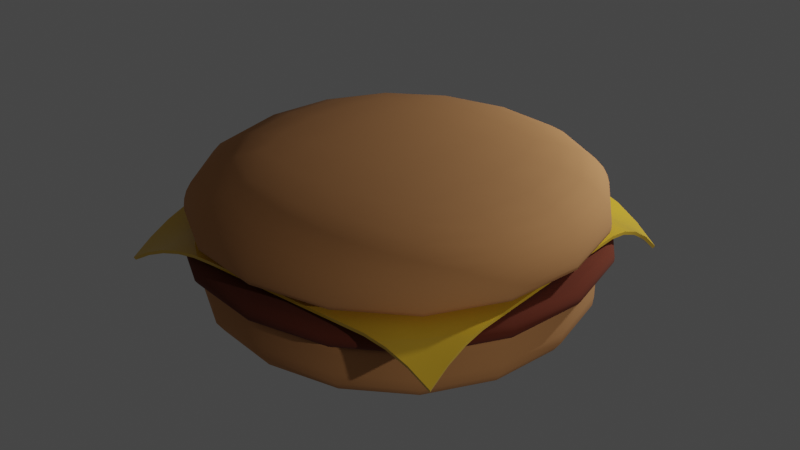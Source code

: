 # Source: hamburger.blend  (saved by Blender 2.92.15; exported with 4.5.12 LTS)
import bpy
from mathutils import Matrix  # noqa: F401  (used for matrix-valued properties, if any)

bpy.ops.wm.read_factory_settings(use_empty=True)
scene = bpy.context.scene
scene.name = 'Scene'

# ---- collections
col_collection = bpy.data.collections.new('Collection'); scene.collection.children.link(col_collection)

# ---- materials (node trees are filled in below, after node groups)
mat_bunmaterial = bpy.data.materials.new('bunMaterial')
mat_bunmaterial.use_transparent_shadow = False
mat_meatmaterial = bpy.data.materials.new('meatMaterial')
mat_meatmaterial.use_transparent_shadow = False
mat_cheesematerial = bpy.data.materials.new('cheeseMaterial')
mat_cheesematerial.use_transparent_shadow = False

# ---- node groups
ng_auto_smooth = bpy.data.node_groups.new('Auto Smooth', 'GeometryNodeTree')
_s = ng_auto_smooth.interface.new_socket(name='Geometry', in_out='OUTPUT', socket_type='NodeSocketGeometry')
_s = ng_auto_smooth.interface.new_socket(name='Geometry', in_out='INPUT', socket_type='NodeSocketGeometry')
_s = ng_auto_smooth.interface.new_socket(name='Angle', in_out='INPUT', socket_type='NodeSocketFloat')
_s.subtype = 'ANGLE'
_s.min_value = 0.0
_s.max_value = 3.142
ng_auto_smooth.is_modifier = True
_N = ng_auto_smooth.nodes; _L = ng_auto_smooth.links
n0 = _N.new('NodeGroupOutput'); n0.name = 'Group Output'; n0.location = (480, -100)
n1 = _N.new('NodeGroupInput'); n1.name = 'Group Input'; n1.location = (-420, -300)
n2 = _N.new('NodeGroupInput'); n2.name = 'Group Input.001'; n2.location = (-60, -100)
n3 = _N.new('GeometryNodeSetShadeSmooth'); n3.name = 'Set Shade Smooth'; n3.location = (120, -100)
n3.domain = 'EDGE'
n4 = _N.new('GeometryNodeSetShadeSmooth'); n4.name = 'Set Shade Smooth.001'; n4.location = (300, -100)
n5 = _N.new('GeometryNodeInputMeshEdgeAngle'); n5.name = 'Edge Angle'; n5.location = (-420, -220)
n6 = _N.new('GeometryNodeInputEdgeSmooth'); n6.name = 'Is Edge Smooth'; n6.location = (-60, -160)
n7 = _N.new('GeometryNodeInputShadeSmooth'); n7.name = 'Is Face Smooth'; n7.location = (-240, -340)
n8 = _N.new('FunctionNodeBooleanMath'); n8.name = 'Boolean Math'; n8.location = (-60, -220)
n9 = _N.new('FunctionNodeCompare'); n9.name = 'Compare'; n9.location = (-240, -180)
n9.operation = 'LESS_EQUAL'
_L.new(n5.outputs[0], n9.inputs[0])
_L.new(n4.outputs[0], n0.inputs[0])
_L.new(n1.outputs[1], n9.inputs[1])
_L.new(n9.outputs[0], n8.inputs[0])
_L.new(n7.outputs[0], n8.inputs[1])
_L.new(n2.outputs[0], n3.inputs[0])
_L.new(n6.outputs[0], n3.inputs[1])
_L.new(n3.outputs[0], n4.inputs[0])
_L.new(n8.outputs[0], n3.inputs[2])
n0.is_active_output = True

# ---- material node trees
mat_bunmaterial.use_nodes = True; mat_bunmaterial.node_tree.nodes.clear()
_N = mat_bunmaterial.node_tree.nodes; _L = mat_bunmaterial.node_tree.links
n0 = _N.new('ShaderNodeBsdfPrincipled'); n0.name = 'Principled BSDF'; n0.location = (10, 300)
n0.distribution = 'GGX'
n0.subsurface_method = 'BURLEY'
n0.inputs[0].default_value = (0.5705, 0.2628, 0.09612, 1.0)
n0.inputs[2].default_value = 0.9444
n0.inputs[3].default_value = 1.45
n0.inputs[27].default_value = (0.0, 0.0, 0.0, 1.0)
n0.inputs[28].default_value = 1.0
n1 = _N.new('ShaderNodeOutputMaterial'); n1.name = 'Material Output'; n1.location = (300, 300)
_L.new(n0.outputs[0], n1.inputs[0])
n1.is_active_output = True
mat_meatmaterial.use_nodes = True; mat_meatmaterial.node_tree.nodes.clear()
_N = mat_meatmaterial.node_tree.nodes; _L = mat_meatmaterial.node_tree.links
n0 = _N.new('ShaderNodeBsdfPrincipled'); n0.name = 'Principled BSDF'; n0.location = (10, 300)
n0.distribution = 'GGX'
n0.subsurface_method = 'BURLEY'
n0.inputs[0].default_value = (0.1473, 0.02773, 0.0101, 1.0)
n0.inputs[2].default_value = 1.0
n0.inputs[3].default_value = 1.45
n0.inputs[27].default_value = (0.0, 0.0, 0.0, 1.0)
n0.inputs[28].default_value = 1.0
n1 = _N.new('ShaderNodeOutputMaterial'); n1.name = 'Material Output'; n1.location = (300, 300)
_L.new(n0.outputs[0], n1.inputs[0])
n1.is_active_output = True
mat_cheesematerial.use_nodes = True; mat_cheesematerial.node_tree.nodes.clear()
_N = mat_cheesematerial.node_tree.nodes; _L = mat_cheesematerial.node_tree.links
n0 = _N.new('ShaderNodeBsdfPrincipled'); n0.name = 'Principled BSDF'; n0.location = (10, 300)
n0.distribution = 'GGX'
n0.subsurface_method = 'BURLEY'
n0.inputs[0].default_value = (0.8, 0.4937, 0.03489, 1.0)
n0.inputs[2].default_value = 0.0314
n0.inputs[3].default_value = 1.45
n0.inputs[27].default_value = (0.0, 0.0, 0.0, 1.0)
n0.inputs[28].default_value = 1.0
n1 = _N.new('ShaderNodeOutputMaterial'); n1.name = 'Material Output'; n1.location = (300, 300)
_L.new(n0.outputs[0], n1.inputs[0])
n1.is_active_output = True

# ---- world
world_world = bpy.data.worlds.new('World'); scene.world = world_world
world_world.use_nodes = True; world_world.node_tree.nodes.clear()
_N = world_world.node_tree.nodes; _L = world_world.node_tree.links
n0 = _N.new('ShaderNodeOutputWorld'); n0.name = 'World Output'; n0.location = (300, 300)
n1 = _N.new('ShaderNodeBackground'); n1.name = 'Background'; n1.location = (10, 300)
n1.inputs[0].default_value = (0.05088, 0.05088, 0.05088, 1.0)
_L.new(n1.outputs[0], n0.inputs[0])
n0.is_active_output = True
world_world.color = (0.05088, 0.05088, 0.05088)
world_world.use_sun_shadow = False
world_world.sun_shadow_jitter_overblur = 0.0

# ---- lights
light_point_001 = bpy.data.lights.new('Point.001', 'POINT')
light_point_001.transmission_factor = 0.0
light_point_001.energy = 3000.0
light_point_001.shadow_soft_size = 0.25
light_point_001.shadow_maximum_resolution = 0.006
light_point_001.use_absolute_resolution = True
light_point = bpy.data.lights.new('Point', 'POINT')
light_point.transmission_factor = 0.0
light_point.energy = 3000.0
light_point.shadow_soft_size = 0.25
light_point.shadow_maximum_resolution = 0.006
light_point.use_absolute_resolution = True

# ---- meshes
me_cube = bpy.data.meshes.new('Cube')
me_cube.from_pydata([(-4.948, -4.948, 0.01493), (-4.948, -4.948, 1.899), (-4.948, 4.948, 0.01493), (-4.948, 4.948, 1.899), (4.948, -4.948, 0.01493), (4.948, -4.948, 1.899), (4.948, 4.948, 0.01493), (4.948, 4.948, 1.899), (-4.948, -4.948, 1.761), (-4.948, 4.948, 1.761), (4.948, 4.948, 1.761), (4.948, -4.948, 1.761), (-4.948, 4.948, 1.241), (4.948, 4.948, 1.241), (4.948, -4.948, 1.241), (-4.948, -4.948, 1.241)], [], [(8, 1, 3, 9), (9, 3, 7, 10), (10, 7, 5, 11), (11, 5, 1, 8), (2, 6, 4, 0), (7, 3, 1, 5), (14, 11, 8, 15), (13, 10, 11, 14), (12, 9, 10, 13), (15, 8, 9, 12), (0, 15, 12, 2), (2, 12, 13, 6), (6, 13, 14, 4), (4, 14, 15, 0)])
me_cube.polygons.foreach_set('use_smooth', [True] * 14)
_uv = me_cube.uv_layers.new(name='UVMap')
_uv.uv.foreach_set('vector', [0.6137, 0.0, 0.625, 0.0, 0.625, 0.25, 0.6137, 0.25, 0.6137, 0.25, 0.625, 0.25, 0.625, 0.5, 0.6137, 0.5, 0.6137, 0.5, 0.625, 0.5, 0.625, 0.75, 0.6137, 0.75, 0.6137, 0.75, 0.625, 0.75, 0.625, 1.0, 0.6137, 1.0, 0.125, 0.5, 0.375, 0.5, 0.375, 0.75, 0.125, 0.75, 0.625, 0.5, 0.875, 0.5, 0.875, 0.75, 0.625, 0.75, 0.4755, 0.75, 0.6137, 0.75, 0.6137, 1.0, 0.4755, 1.0, 0.4755, 0.5, 0.6137, 0.5, 0.6137, 0.75, 0.4755, 0.75, 0.4755, 0.25, 0.6137, 0.25, 0.6137, 0.5, 0.4755, 0.5, 0.4755, 0.0, 0.6137, 0.0, 0.6137, 0.25, 0.4755, 0.25, 0.375, 0.0, 0.4755, 0.0, 0.4755, 0.25, 0.375, 0.25, 0.375, 0.25, 0.4755, 0.25, 0.4755, 0.5, 0.375, 0.5, 0.375, 0.5, 0.4755, 0.5, 0.4755, 0.75, 0.375, 0.75, 0.375, 0.75, 0.4755, 0.75, 0.4755, 1.0, 0.375, 1.0])
me_cube.materials.append(mat_bunmaterial)
me_cube.use_remesh_fix_poles = True
me_cube.use_remesh_preserve_attributes = False
me_cube.use_mirror_vertex_groups = False
me_cube.update()
me_cube_001 = bpy.data.meshes.new('Cube.001')
me_cube_001.from_pydata([(-4.65, -4.65, 0.7896), (-3.701, -3.701, 1.392), (-4.65, 4.65, 0.7896), (-3.701, 3.701, 1.392), (4.65, -4.65, 0.7896), (3.701, -3.701, 1.392), (4.65, 4.65, 0.7896), (3.701, 3.701, 1.392), (-5.4, -5.4, 1.392), (-5.4, 5.4, 1.392), (5.4, 5.4, 1.392), (5.4, -5.4, 1.392), (-5.4, 5.4, 0.8244), (5.4, 5.4, 0.8244), (5.4, -5.4, 0.8244), (-5.4, -5.4, 0.8244)], [], [(8, 1, 3, 9), (9, 3, 7, 10), (10, 7, 5, 11), (11, 5, 1, 8), (2, 6, 4, 0), (7, 3, 1, 5), (14, 11, 8, 15), (13, 10, 11, 14), (12, 9, 10, 13), (15, 8, 9, 12), (0, 15, 12, 2), (2, 12, 13, 6), (6, 13, 14, 4), (4, 14, 15, 0)])
me_cube_001.polygons.foreach_set('use_smooth', [True] * 14)
_uv = me_cube_001.uv_layers.new(name='UVMap')
_uv.uv.foreach_set('vector', [0.6137, 0.0, 0.625, 0.0, 0.625, 0.25, 0.6137, 0.25, 0.6137, 0.25, 0.625, 0.25, 0.625, 0.5, 0.6137, 0.5, 0.6137, 0.5, 0.625, 0.5, 0.625, 0.75, 0.6137, 0.75, 0.6137, 0.75, 0.625, 0.75, 0.625, 1.0, 0.6137, 1.0, 0.125, 0.5, 0.375, 0.5, 0.375, 0.75, 0.125, 0.75, 0.625, 0.5, 0.875, 0.5, 0.875, 0.75, 0.625, 0.75, 0.4755, 0.75, 0.6137, 0.75, 0.6137, 1.0, 0.4755, 1.0, 0.4755, 0.5, 0.6137, 0.5, 0.6137, 0.75, 0.4755, 0.75, 0.4755, 0.25, 0.6137, 0.25, 0.6137, 0.5, 0.4755, 0.5, 0.4755, 0.0, 0.6137, 0.0, 0.6137, 0.25, 0.4755, 0.25, 0.375, 0.0, 0.4755, 0.0, 0.4755, 0.25, 0.375, 0.25, 0.375, 0.25, 0.4755, 0.25, 0.4755, 0.5, 0.375, 0.5, 0.375, 0.5, 0.4755, 0.5, 0.4755, 0.75, 0.375, 0.75, 0.375, 0.75, 0.4755, 0.75, 0.4755, 1.0, 0.375, 1.0])
me_cube_001.materials.append(mat_meatmaterial)
me_cube_001.use_remesh_fix_poles = True
me_cube_001.use_remesh_preserve_attributes = False
me_cube_001.use_mirror_vertex_groups = False
me_cube_001.update()
me_plane = bpy.data.meshes.new('Plane')
me_plane.from_pydata([(-4.359, -4.359, -0.9395), (4.359, -4.359, -0.6863), (-4.359, 4.359, -1.201), (4.359, 4.359, -1.245), (-4.359, 3.814, -0.6662), (-4.359, 3.269, -0.3051), (-4.359, 2.724, -0.118), (-4.359, 2.179, -0.08905), (-4.359, 1.635, -0.08905), (-4.359, 1.09, -0.08905), (-4.359, 0.5449, -0.08905), (-4.359, 5.091e-08, -0.08905), (-4.359, -0.5449, -0.08905), (-4.359, -1.09, -0.08905), (-4.359, -1.635, -0.08905), (-4.359, -2.179, -0.1108), (-4.359, -2.724, -0.2054), (-4.359, -3.269, -0.375), (-4.359, -3.814, -0.6198), (-3.814, -4.359, -0.6198), (-3.269, -4.359, -0.375), (-2.724, -4.359, -0.2054), (-2.179, -4.359, -0.1108), (-1.635, -4.359, -0.08905), (-1.09, -4.359, -0.08905), (-0.5449, -4.359, -0.08905), (-6.62e-08, -4.359, -0.08905), (0.5449, -4.359, -0.08905), (1.09, -4.359, -0.08905), (1.635, -4.359, -0.08905), (2.179, -4.359, -0.08905), (2.724, -4.359, -0.09263), (3.269, -4.359, -0.1775), (3.814, -4.359, -0.3754), (4.359, -3.814, -0.3754), (4.359, -3.269, -0.1775), (4.359, -2.724, -0.09263), (4.359, -2.179, -0.08905), (4.359, -1.635, -0.08905), (4.359, -1.09, -0.08905), (4.359, -0.5449, -0.08905), (4.359, -4.989e-08, -0.08905), (4.359, 0.5449, -0.08905), (4.359, 1.09, -0.08905), (4.359, 1.635, -0.08905), (4.359, 2.179, -0.09568), (4.359, 2.724, -0.1978), (4.359, 3.269, -0.4234), (4.359, 3.814, -0.7724), (3.814, 4.359, -0.7724), (3.269, 4.359, -0.4234), (2.724, 4.359, -0.1978), (2.179, 4.359, -0.09568), (1.635, 4.359, -0.08905), (1.09, 4.359, -0.08905), (0.5449, 4.359, -0.08905), (3.46e-08, 4.359, -0.08905), (-0.5449, 4.359, -0.08905), (-1.09, 4.359, -0.08905), (-1.635, 4.359, -0.08905), (-2.179, 4.359, -0.08905), (-2.724, 4.359, -0.118), (-3.269, 4.359, -0.3051), (-3.814, 4.359, -0.6662), (-3.814, -3.814, -0.4691), (-3.814, -3.269, -0.2886), (-3.814, -2.724, -0.1454), (-3.814, -2.179, -0.06478), (-3.814, -1.635, -0.04954), (-3.814, -1.09, -0.04954), (-3.814, -0.5449, -0.04954), (-3.814, -4.989e-08, -0.04954), (-3.814, 0.5449, -0.04954), (-3.814, 1.09, -0.04954), (-3.814, 1.635, -0.04954), (-3.814, 2.179, -0.04954), (-3.814, 2.724, -0.06445), (-3.814, 3.269, -0.2055), (-3.814, 3.814, -0.4544), (-3.269, -3.814, -0.2886), (-3.269, -3.269, -0.1612), (-3.269, -2.724, -0.0715), (-3.269, -2.179, -0.02464), (-3.269, -1.635, -0.02153), (-3.269, -1.09, -0.02153), (-3.269, -0.5449, -0.02153), (-3.269, -4.989e-08, -0.02153), (-3.269, 0.5449, -0.02153), (-3.269, 1.09, -0.02153), (-3.269, 1.635, -0.02153), (-3.269, 2.179, -0.02153), (-3.269, 2.724, -0.02151), (-3.269, 3.269, -0.06966), (-3.269, 3.814, -0.2055), (-2.724, -3.814, -0.1454), (-2.724, -3.269, -0.0715), (-2.724, -2.724, -0.01502), (-2.724, -2.179, -0.005019), (-2.724, -1.635, -0.005022), (-2.724, -1.09, -0.005022), (-2.724, -0.5449, -0.005022), (-2.724, -4.989e-08, -0.005022), (-2.724, 0.5449, -0.005022), (-2.724, 1.09, -0.005022), (-2.724, 1.635, -0.005022), (-2.724, 2.179, -0.005022), (-2.724, 2.724, -0.005017), (-2.724, 3.269, -0.02151), (-2.724, 3.814, -0.06445), (-2.179, -3.814, -0.06478), (-2.179, -3.269, -0.02464), (-2.179, -2.724, -0.005019), (-2.179, -2.179, -2.946e-07), (-2.179, -1.635, -2.946e-07), (-2.179, -1.09, -2.946e-07), (-2.179, -0.5449, -2.946e-07), (-2.179, -4.989e-08, -2.946e-07), (-2.179, 0.5449, -2.946e-07), (-2.179, 1.09, -2.946e-07), (-2.179, 1.635, -2.946e-07), (-2.179, 2.179, -2.946e-07), (-2.179, 2.724, -0.005022), (-2.179, 3.269, -0.02153), (-2.179, 3.814, -0.04954), (-1.635, -3.814, -0.04954), (-1.635, -3.269, -0.02153), (-1.635, -2.724, -0.005022), (-1.635, -2.179, -2.946e-07), (-1.635, -1.635, -2.946e-07), (-1.635, -1.09, -2.946e-07), (-1.635, -0.5449, -2.946e-07), (-1.635, -4.989e-08, -2.946e-07), (-1.635, 0.5449, -2.946e-07), (-1.635, 1.09, -2.946e-07), (-1.635, 1.635, -2.946e-07), (-1.635, 2.179, -2.946e-07), (-1.635, 2.724, -0.005022), (-1.635, 3.269, -0.02153), (-1.635, 3.814, -0.04954), (-1.09, -3.814, -0.04954), (-1.09, -3.269, -0.02153), (-1.09, -2.724, -0.005022), (-1.09, -2.179, -2.946e-07), (-1.09, -1.635, -2.946e-07), (-1.09, -1.09, -2.946e-07), (-1.09, -0.5449, -2.946e-07), (-1.09, -4.989e-08, -2.946e-07), (-1.09, 0.5449, -2.946e-07), (-1.09, 1.09, -2.946e-07), (-1.09, 1.635, -2.946e-07), (-1.09, 2.179, -2.946e-07), (-1.09, 2.724, -0.005022), (-1.09, 3.269, -0.02153), (-1.09, 3.814, -0.04954), (-0.5449, -3.814, -0.04954), (-0.5449, -3.269, -0.02153), (-0.5449, -2.724, -0.005022), (-0.5449, -2.179, -2.946e-07), (-0.5449, -1.635, -2.946e-07), (-0.5449, -1.09, -2.946e-07), (-0.5449, -0.5449, -2.946e-07), (-0.5449, -4.989e-08, -2.946e-07), (-0.5449, 0.5449, -2.946e-07), (-0.5449, 1.09, -2.946e-07), (-0.5449, 1.635, -2.946e-07), (-0.5449, 2.179, -2.946e-07), (-0.5449, 2.724, -0.005022), (-0.5449, 3.269, -0.02153), (-0.5449, 3.814, -0.04954), (-5.99e-08, -3.814, -0.04954), (-5.36e-08, -3.269, -0.02153), (-4.73e-08, -2.724, -0.005022), (-4.1e-08, -2.179, -2.946e-07), (-3.47e-08, -1.635, -2.946e-07), (-2.84e-08, -1.09, -2.946e-07), (-2.21e-08, -0.5449, -2.946e-07), (-1.58e-08, -4.989e-08, -2.946e-07), (-9.5e-09, 0.5449, -2.946e-07), (-3.2e-09, 1.09, -2.946e-07), (3.099e-09, 1.635, -2.946e-07), (9.399e-09, 2.179, -2.946e-07), (1.57e-08, 2.724, -0.005022), (2.2e-08, 3.269, -0.02153), (2.83e-08, 3.814, -0.04954), (0.5449, -3.814, -0.04954), (0.5449, -3.269, -0.02153), (0.5449, -2.724, -0.005022), (0.5449, -2.179, -2.946e-07), (0.5449, -1.635, -2.946e-07), (0.5449, -1.09, -2.946e-07), (0.5449, -0.5449, -2.946e-07), (0.5449, -4.989e-08, -2.946e-07), (0.5449, 0.5449, -2.946e-07), (0.5449, 1.09, -2.946e-07), (0.5449, 1.635, -2.946e-07), (0.5449, 2.179, -2.946e-07), (0.5449, 2.724, -0.005022), (0.5449, 3.269, -0.02153), (0.5449, 3.814, -0.04954), (1.09, -3.814, -0.04954), (1.09, -3.269, -0.02153), (1.09, -2.724, -0.005022), (1.09, -2.179, -2.946e-07), (1.09, -1.635, -2.946e-07), (1.09, -1.09, -2.946e-07), (1.09, -0.5449, -2.946e-07), (1.09, -4.989e-08, -2.946e-07), (1.09, 0.5449, -2.946e-07), (1.09, 1.09, -2.946e-07), (1.09, 1.635, -2.946e-07), (1.09, 2.179, -2.946e-07), (1.09, 2.724, -0.005022), (1.09, 3.269, -0.02153), (1.09, 3.814, -0.04954), (1.635, -3.814, -0.04954), (1.635, -3.269, -0.02153), (1.635, -2.724, -0.005022), (1.635, -2.179, -2.946e-07), (1.635, -1.635, -2.946e-07), (1.635, -1.09, -2.946e-07), (1.635, -0.5449, -2.946e-07), (1.635, -4.989e-08, -2.946e-07), (1.635, 0.5449, -2.946e-07), (1.635, 1.09, -2.946e-07), (1.635, 1.635, -2.946e-07), (1.635, 2.179, -2.946e-07), (1.635, 2.724, -0.005022), (1.635, 3.269, -0.02153), (1.635, 3.814, -0.04954), (2.179, -3.814, -0.04954), (2.179, -3.269, -0.02153), (2.179, -2.724, -0.005022), (2.179, -2.179, -2.946e-07), (2.179, -1.635, -2.946e-07), (2.179, -1.09, -2.946e-07), (2.179, -0.5449, -2.946e-07), (2.179, -4.989e-08, -2.946e-07), (2.179, 0.5449, -2.946e-07), (2.179, 1.09, -2.946e-07), (2.179, 1.635, -2.946e-07), (2.179, 2.179, -2.946e-07), (2.179, 2.724, -0.005022), (2.179, 3.269, -0.02152), (2.179, 3.814, -0.05212), (2.724, -3.814, -0.04998), (2.724, -3.269, -0.02153), (2.724, -2.724, -0.005022), (2.724, -2.179, -0.005022), (2.724, -1.635, -0.005022), (2.724, -1.09, -0.005022), (2.724, -0.5449, -0.005022), (2.724, -4.989e-08, -0.005022), (2.724, 0.5449, -0.005022), (2.724, 1.09, -0.005022), (2.724, 1.635, -0.005022), (2.724, 2.179, -0.005022), (2.724, 2.724, -0.005398), (2.724, 3.269, -0.0536), (2.724, 3.814, -0.1333), (3.269, -3.814, -0.1077), (3.269, -3.269, -0.03152), (3.269, -2.724, -0.02153), (3.269, -2.179, -0.02153), (3.269, -1.635, -0.02153), (3.269, -1.09, -0.02153), (3.269, -0.5449, -0.02153), (3.269, -4.989e-08, -0.02153), (3.269, 0.5449, -0.02153), (3.269, 1.09, -0.02153), (3.269, 1.635, -0.02153), (3.269, 2.179, -0.02152), (3.269, 2.724, -0.0536), (3.269, 3.269, -0.1595), (3.269, 3.814, -0.3193), (3.814, -3.814, -0.2397), (3.814, -3.269, -0.1077), (3.814, -2.724, -0.04998), (3.814, -2.179, -0.04954), (3.814, -1.635, -0.04954), (3.814, -1.09, -0.04954), (3.814, -0.5449, -0.04954), (3.814, -4.989e-08, -0.04954), (3.814, 0.5449, -0.04954), (3.814, 1.09, -0.04954), (3.814, 1.635, -0.04954), (3.814, 2.179, -0.05212), (3.814, 2.724, -0.1333), (3.814, 3.269, -0.3193), (3.814, 3.814, -0.572)], [], [(288, 48, 3, 49), (4, 78, 63, 2), (78, 93, 62, 63), (93, 108, 61, 62), (108, 123, 60, 61), (123, 138, 59, 60), (138, 153, 58, 59), (153, 168, 57, 58), (168, 183, 56, 57), (183, 198, 55, 56), (198, 213, 54, 55), (213, 228, 53, 54), (228, 243, 52, 53), (243, 258, 51, 52), (258, 273, 50, 51), (273, 288, 49, 50), (0, 19, 64, 18), (18, 64, 65, 17), (17, 65, 66, 16), (16, 66, 67, 15), (15, 67, 68, 14), (14, 68, 69, 13), (13, 69, 70, 12), (12, 70, 71, 11), (11, 71, 72, 10), (10, 72, 73, 9), (9, 73, 74, 8), (8, 74, 75, 7), (7, 75, 76, 6), (6, 76, 77, 5), (5, 77, 78, 4), (19, 20, 79, 64), (64, 79, 80, 65), (65, 80, 81, 66), (66, 81, 82, 67), (67, 82, 83, 68), (68, 83, 84, 69), (69, 84, 85, 70), (70, 85, 86, 71), (71, 86, 87, 72), (72, 87, 88, 73), (73, 88, 89, 74), (74, 89, 90, 75), (75, 90, 91, 76), (76, 91, 92, 77), (77, 92, 93, 78), (20, 21, 94, 79), (79, 94, 95, 80), (80, 95, 96, 81), (81, 96, 97, 82), (82, 97, 98, 83), (83, 98, 99, 84), (84, 99, 100, 85), (85, 100, 101, 86), (86, 101, 102, 87), (87, 102, 103, 88), (88, 103, 104, 89), (89, 104, 105, 90), (90, 105, 106, 91), (91, 106, 107, 92), (92, 107, 108, 93), (21, 22, 109, 94), (94, 109, 110, 95), (95, 110, 111, 96), (96, 111, 112, 97), (97, 112, 113, 98), (98, 113, 114, 99), (99, 114, 115, 100), (100, 115, 116, 101), (101, 116, 117, 102), (102, 117, 118, 103), (103, 118, 119, 104), (104, 119, 120, 105), (105, 120, 121, 106), (106, 121, 122, 107), (107, 122, 123, 108), (22, 23, 124, 109), (109, 124, 125, 110), (110, 125, 126, 111), (111, 126, 127, 112), (112, 127, 128, 113), (113, 128, 129, 114), (114, 129, 130, 115), (115, 130, 131, 116), (116, 131, 132, 117), (117, 132, 133, 118), (118, 133, 134, 119), (119, 134, 135, 120), (120, 135, 136, 121), (121, 136, 137, 122), (122, 137, 138, 123), (23, 24, 139, 124), (124, 139, 140, 125), (125, 140, 141, 126), (126, 141, 142, 127), (127, 142, 143, 128), (128, 143, 144, 129), (129, 144, 145, 130), (130, 145, 146, 131), (131, 146, 147, 132), (132, 147, 148, 133), (133, 148, 149, 134), (134, 149, 150, 135), (135, 150, 151, 136), (136, 151, 152, 137), (137, 152, 153, 138), (24, 25, 154, 139), (139, 154, 155, 140), (140, 155, 156, 141), (141, 156, 157, 142), (142, 157, 158, 143), (143, 158, 159, 144), (144, 159, 160, 145), (145, 160, 161, 146), (146, 161, 162, 147), (147, 162, 163, 148), (148, 163, 164, 149), (149, 164, 165, 150), (150, 165, 166, 151), (151, 166, 167, 152), (152, 167, 168, 153), (25, 26, 169, 154), (154, 169, 170, 155), (155, 170, 171, 156), (156, 171, 172, 157), (157, 172, 173, 158), (158, 173, 174, 159), (159, 174, 175, 160), (160, 175, 176, 161), (161, 176, 177, 162), (162, 177, 178, 163), (163, 178, 179, 164), (164, 179, 180, 165), (165, 180, 181, 166), (166, 181, 182, 167), (167, 182, 183, 168), (26, 27, 184, 169), (169, 184, 185, 170), (170, 185, 186, 171), (171, 186, 187, 172), (172, 187, 188, 173), (173, 188, 189, 174), (174, 189, 190, 175), (175, 190, 191, 176), (176, 191, 192, 177), (177, 192, 193, 178), (178, 193, 194, 179), (179, 194, 195, 180), (180, 195, 196, 181), (181, 196, 197, 182), (182, 197, 198, 183), (27, 28, 199, 184), (184, 199, 200, 185), (185, 200, 201, 186), (186, 201, 202, 187), (187, 202, 203, 188), (188, 203, 204, 189), (189, 204, 205, 190), (190, 205, 206, 191), (191, 206, 207, 192), (192, 207, 208, 193), (193, 208, 209, 194), (194, 209, 210, 195), (195, 210, 211, 196), (196, 211, 212, 197), (197, 212, 213, 198), (28, 29, 214, 199), (199, 214, 215, 200), (200, 215, 216, 201), (201, 216, 217, 202), (202, 217, 218, 203), (203, 218, 219, 204), (204, 219, 220, 205), (205, 220, 221, 206), (206, 221, 222, 207), (207, 222, 223, 208), (208, 223, 224, 209), (209, 224, 225, 210), (210, 225, 226, 211), (211, 226, 227, 212), (212, 227, 228, 213), (29, 30, 229, 214), (214, 229, 230, 215), (215, 230, 231, 216), (216, 231, 232, 217), (217, 232, 233, 218), (218, 233, 234, 219), (219, 234, 235, 220), (220, 235, 236, 221), (221, 236, 237, 222), (222, 237, 238, 223), (223, 238, 239, 224), (224, 239, 240, 225), (225, 240, 241, 226), (226, 241, 242, 227), (227, 242, 243, 228), (30, 31, 244, 229), (229, 244, 245, 230), (230, 245, 246, 231), (231, 246, 247, 232), (232, 247, 248, 233), (233, 248, 249, 234), (234, 249, 250, 235), (235, 250, 251, 236), (236, 251, 252, 237), (237, 252, 253, 238), (238, 253, 254, 239), (239, 254, 255, 240), (240, 255, 256, 241), (241, 256, 257, 242), (242, 257, 258, 243), (31, 32, 259, 244), (244, 259, 260, 245), (245, 260, 261, 246), (246, 261, 262, 247), (247, 262, 263, 248), (248, 263, 264, 249), (249, 264, 265, 250), (250, 265, 266, 251), (251, 266, 267, 252), (252, 267, 268, 253), (253, 268, 269, 254), (254, 269, 270, 255), (255, 270, 271, 256), (256, 271, 272, 257), (257, 272, 273, 258), (32, 33, 274, 259), (259, 274, 275, 260), (260, 275, 276, 261), (261, 276, 277, 262), (262, 277, 278, 263), (263, 278, 279, 264), (264, 279, 280, 265), (265, 280, 281, 266), (266, 281, 282, 267), (267, 282, 283, 268), (268, 283, 284, 269), (269, 284, 285, 270), (270, 285, 286, 271), (271, 286, 287, 272), (272, 287, 288, 273), (33, 1, 34, 274), (274, 34, 35, 275), (275, 35, 36, 276), (276, 36, 37, 277), (277, 37, 38, 278), (278, 38, 39, 279), (279, 39, 40, 280), (280, 40, 41, 281), (281, 41, 42, 282), (282, 42, 43, 283), (283, 43, 44, 284), (284, 44, 45, 285), (285, 45, 46, 286), (286, 46, 47, 287), (287, 47, 48, 288)])
me_plane.polygons.foreach_set('use_smooth', [True] * 256)
_uv = me_plane.uv_layers.new(name='UVMap')
_uv.uv.foreach_set('vector', [0.9375, 0.9375, 1.0, 0.9375, 1.0, 1.0, 0.9375, 1.0, 0.0, 0.9375, 0.0625, 0.9375, 0.0625, 1.0, 0.0, 1.0, 0.0625, 0.9375, 0.125, 0.9375, 0.125, 1.0, 0.0625, 1.0, 0.125, 0.9375, 0.1875, 0.9375, 0.1875, 1.0, 0.125, 1.0, 0.1875, 0.9375, 0.25, 0.9375, 0.25, 1.0, 0.1875, 1.0, 0.25, 0.9375, 0.3125, 0.9375, 0.3125, 1.0, 0.25, 1.0, 0.3125, 0.9375, 0.375, 0.9375, 0.375, 1.0, 0.3125, 1.0, 0.375, 0.9375, 0.4375, 0.9375, 0.4375, 1.0, 0.375, 1.0, 0.4375, 0.9375, 0.5, 0.9375, 0.5, 1.0, 0.4375, 1.0, 0.5, 0.9375, 0.5625, 0.9375, 0.5625, 1.0, 0.5, 1.0, 0.5625, 0.9375, 0.625, 0.9375, 0.625, 1.0, 0.5625, 1.0, 0.625, 0.9375, 0.6875, 0.9375, 0.6875, 1.0, 0.625, 1.0, 0.6875, 0.9375, 0.75, 0.9375, 0.75, 1.0, 0.6875, 1.0, 0.75, 0.9375, 0.8125, 0.9375, 0.8125, 1.0, 0.75, 1.0, 0.8125, 0.9375, 0.875, 0.9375, 0.875, 1.0, 0.8125, 1.0, 0.875, 0.9375, 0.9375, 0.9375, 0.9375, 1.0, 0.875, 1.0, 0.0, 0.0, 0.0625, 0.0, 0.0625, 0.0625, 0.0, 0.0625, 0.0, 0.0625, 0.0625, 0.0625, 0.0625, 0.125, 0.0, 0.125, 0.0, 0.125, 0.0625, 0.125, 0.0625, 0.1875, 0.0, 0.1875, 0.0, 0.1875, 0.0625, 0.1875, 0.0625, 0.25, 0.0, 0.25, 0.0, 0.25, 0.0625, 0.25, 0.0625, 0.3125, 0.0, 0.3125, 0.0, 0.3125, 0.0625, 0.3125, 0.0625, 0.375, 0.0, 0.375, 0.0, 0.375, 0.0625, 0.375, 0.0625, 0.4375, 0.0, 0.4375, 0.0, 0.4375, 0.0625, 0.4375, 0.0625, 0.5, 0.0, 0.5, 0.0, 0.5, 0.0625, 0.5, 0.0625, 0.5625, 0.0, 0.5625, 0.0, 0.5625, 0.0625, 0.5625, 0.0625, 0.625, 0.0, 0.625, 0.0, 0.625, 0.0625, 0.625, 0.0625, 0.6875, 0.0, 0.6875, 0.0, 0.6875, 0.0625, 0.6875, 0.0625, 0.75, 0.0, 0.75, 0.0, 0.75, 0.0625, 0.75, 0.0625, 0.8125, 0.0, 0.8125, 0.0, 0.8125, 0.0625, 0.8125, 0.0625, 0.875, 0.0, 0.875, 0.0, 0.875, 0.0625, 0.875, 0.0625, 0.9375, 0.0, 0.9375, 0.0625, 0.0, 0.125, 0.0, 0.125, 0.0625, 0.0625, 0.0625, 0.0625, 0.0625, 0.125, 0.0625, 0.125, 0.125, 0.0625, 0.125, 0.0625, 0.125, 0.125, 0.125, 0.125, 0.1875, 0.0625, 0.1875, 0.0625, 0.1875, 0.125, 0.1875, 0.125, 0.25, 0.0625, 0.25, 0.0625, 0.25, 0.125, 0.25, 0.125, 0.3125, 0.0625, 0.3125, 0.0625, 0.3125, 0.125, 0.3125, 0.125, 0.375, 0.0625, 0.375, 0.0625, 0.375, 0.125, 0.375, 0.125, 0.4375, 0.0625, 0.4375, 0.0625, 0.4375, 0.125, 0.4375, 0.125, 0.5, 0.0625, 0.5, 0.0625, 0.5, 0.125, 0.5, 0.125, 0.5625, 0.0625, 0.5625, 0.0625, 0.5625, 0.125, 0.5625, 0.125, 0.625, 0.0625, 0.625, 0.0625, 0.625, 0.125, 0.625, 0.125, 0.6875, 0.0625, 0.6875, 0.0625, 0.6875, 0.125, 0.6875, 0.125, 0.75, 0.0625, 0.75, 0.0625, 0.75, 0.125, 0.75, 0.125, 0.8125, 0.0625, 0.8125, 0.0625, 0.8125, 0.125, 0.8125, 0.125, 0.875, 0.0625, 0.875, 0.0625, 0.875, 0.125, 0.875, 0.125, 0.9375, 0.0625, 0.9375, 0.125, 0.0, 0.1875, 0.0, 0.1875, 0.0625, 0.125, 0.0625, 0.125, 0.0625, 0.1875, 0.0625, 0.1875, 0.125, 0.125, 0.125, 0.125, 0.125, 0.1875, 0.125, 0.1875, 0.1875, 0.125, 0.1875, 0.125, 0.1875, 0.1875, 0.1875, 0.1875, 0.25, 0.125, 0.25, 0.125, 0.25, 0.1875, 0.25, 0.1875, 0.3125, 0.125, 0.3125, 0.125, 0.3125, 0.1875, 0.3125, 0.1875, 0.375, 0.125, 0.375, 0.125, 0.375, 0.1875, 0.375, 0.1875, 0.4375, 0.125, 0.4375, 0.125, 0.4375, 0.1875, 0.4375, 0.1875, 0.5, 0.125, 0.5, 0.125, 0.5, 0.1875, 0.5, 0.1875, 0.5625, 0.125, 0.5625, 0.125, 0.5625, 0.1875, 0.5625, 0.1875, 0.625, 0.125, 0.625, 0.125, 0.625, 0.1875, 0.625, 0.1875, 0.6875, 0.125, 0.6875, 0.125, 0.6875, 0.1875, 0.6875, 0.1875, 0.75, 0.125, 0.75, 0.125, 0.75, 0.1875, 0.75, 0.1875, 0.8125, 0.125, 0.8125, 0.125, 0.8125, 0.1875, 0.8125, 0.1875, 0.875, 0.125, 0.875, 0.125, 0.875, 0.1875, 0.875, 0.1875, 0.9375, 0.125, 0.9375, 0.1875, 0.0, 0.25, 0.0, 0.25, 0.0625, 0.1875, 0.0625, 0.1875, 0.0625, 0.25, 0.0625, 0.25, 0.125, 0.1875, 0.125, 0.1875, 0.125, 0.25, 0.125, 0.25, 0.1875, 0.1875, 0.1875, 0.1875, 0.1875, 0.25, 0.1875, 0.25, 0.25, 0.1875, 0.25, 0.1875, 0.25, 0.25, 0.25, 0.25, 0.3125, 0.1875, 0.3125, 0.1875, 0.3125, 0.25, 0.3125, 0.25, 0.375, 0.1875, 0.375, 0.1875, 0.375, 0.25, 0.375, 0.25, 0.4375, 0.1875, 0.4375, 0.1875, 0.4375, 0.25, 0.4375, 0.25, 0.5, 0.1875, 0.5, 0.1875, 0.5, 0.25, 0.5, 0.25, 0.5625, 0.1875, 0.5625, 0.1875, 0.5625, 0.25, 0.5625, 0.25, 0.625, 0.1875, 0.625, 0.1875, 0.625, 0.25, 0.625, 0.25, 0.6875, 0.1875, 0.6875, 0.1875, 0.6875, 0.25, 0.6875, 0.25, 0.75, 0.1875, 0.75, 0.1875, 0.75, 0.25, 0.75, 0.25, 0.8125, 0.1875, 0.8125, 0.1875, 0.8125, 0.25, 0.8125, 0.25, 0.875, 0.1875, 0.875, 0.1875, 0.875, 0.25, 0.875, 0.25, 0.9375, 0.1875, 0.9375, 0.25, 0.0, 0.3125, 0.0, 0.3125, 0.0625, 0.25, 0.0625, 0.25, 0.0625, 0.3125, 0.0625, 0.3125, 0.125, 0.25, 0.125, 0.25, 0.125, 0.3125, 0.125, 0.3125, 0.1875, 0.25, 0.1875, 0.25, 0.1875, 0.3125, 0.1875, 0.3125, 0.25, 0.25, 0.25, 0.25, 0.25, 0.3125, 0.25, 0.3125, 0.3125, 0.25, 0.3125, 0.25, 0.3125, 0.3125, 0.3125, 0.3125, 0.375, 0.25, 0.375, 0.25, 0.375, 0.3125, 0.375, 0.3125, 0.4375, 0.25, 0.4375, 0.25, 0.4375, 0.3125, 0.4375, 0.3125, 0.5, 0.25, 0.5, 0.25, 0.5, 0.3125, 0.5, 0.3125, 0.5625, 0.25, 0.5625, 0.25, 0.5625, 0.3125, 0.5625, 0.3125, 0.625, 0.25, 0.625, 0.25, 0.625, 0.3125, 0.625, 0.3125, 0.6875, 0.25, 0.6875, 0.25, 0.6875, 0.3125, 0.6875, 0.3125, 0.75, 0.25, 0.75, 0.25, 0.75, 0.3125, 0.75, 0.3125, 0.8125, 0.25, 0.8125, 0.25, 0.8125, 0.3125, 0.8125, 0.3125, 0.875, 0.25, 0.875, 0.25, 0.875, 0.3125, 0.875, 0.3125, 0.9375, 0.25, 0.9375, 0.3125, 0.0, 0.375, 0.0, 0.375, 0.0625, 0.3125, 0.0625, 0.3125, 0.0625, 0.375, 0.0625, 0.375, 0.125, 0.3125, 0.125, 0.3125, 0.125, 0.375, 0.125, 0.375, 0.1875, 0.3125, 0.1875, 0.3125, 0.1875, 0.375, 0.1875, 0.375, 0.25, 0.3125, 0.25, 0.3125, 0.25, 0.375, 0.25, 0.375, 0.3125, 0.3125, 0.3125, 0.3125, 0.3125, 0.375, 0.3125, 0.375, 0.375, 0.3125, 0.375, 0.3125, 0.375, 0.375, 0.375, 0.375, 0.4375, 0.3125, 0.4375, 0.3125, 0.4375, 0.375, 0.4375, 0.375, 0.5, 0.3125, 0.5, 0.3125, 0.5, 0.375, 0.5, 0.375, 0.5625, 0.3125, 0.5625, 0.3125, 0.5625, 0.375, 0.5625, 0.375, 0.625, 0.3125, 0.625, 0.3125, 0.625, 0.375, 0.625, 0.375, 0.6875, 0.3125, 0.6875, 0.3125, 0.6875, 0.375, 0.6875, 0.375, 0.75, 0.3125, 0.75, 0.3125, 0.75, 0.375, 0.75, 0.375, 0.8125, 0.3125, 0.8125, 0.3125, 0.8125, 0.375, 0.8125, 0.375, 0.875, 0.3125, 0.875, 0.3125, 0.875, 0.375, 0.875, 0.375, 0.9375, 0.3125, 0.9375, 0.375, 0.0, 0.4375, 0.0, 0.4375, 0.0625, 0.375, 0.0625, 0.375, 0.0625, 0.4375, 0.0625, 0.4375, 0.125, 0.375, 0.125, 0.375, 0.125, 0.4375, 0.125, 0.4375, 0.1875, 0.375, 0.1875, 0.375, 0.1875, 0.4375, 0.1875, 0.4375, 0.25, 0.375, 0.25, 0.375, 0.25, 0.4375, 0.25, 0.4375, 0.3125, 0.375, 0.3125, 0.375, 0.3125, 0.4375, 0.3125, 0.4375, 0.375, 0.375, 0.375, 0.375, 0.375, 0.4375, 0.375, 0.4375, 0.4375, 0.375, 0.4375, 0.375, 0.4375, 0.4375, 0.4375, 0.4375, 0.5, 0.375, 0.5, 0.375, 0.5, 0.4375, 0.5, 0.4375, 0.5625, 0.375, 0.5625, 0.375, 0.5625, 0.4375, 0.5625, 0.4375, 0.625, 0.375, 0.625, 0.375, 0.625, 0.4375, 0.625, 0.4375, 0.6875, 0.375, 0.6875, 0.375, 0.6875, 0.4375, 0.6875, 0.4375, 0.75, 0.375, 0.75, 0.375, 0.75, 0.4375, 0.75, 0.4375, 0.8125, 0.375, 0.8125, 0.375, 0.8125, 0.4375, 0.8125, 0.4375, 0.875, 0.375, 0.875, 0.375, 0.875, 0.4375, 0.875, 0.4375, 0.9375, 0.375, 0.9375, 0.4375, 0.0, 0.5, 0.0, 0.5, 0.0625, 0.4375, 0.0625, 0.4375, 0.0625, 0.5, 0.0625, 0.5, 0.125, 0.4375, 0.125, 0.4375, 0.125, 0.5, 0.125, 0.5, 0.1875, 0.4375, 0.1875, 0.4375, 0.1875, 0.5, 0.1875, 0.5, 0.25, 0.4375, 0.25, 0.4375, 0.25, 0.5, 0.25, 0.5, 0.3125, 0.4375, 0.3125, 0.4375, 0.3125, 0.5, 0.3125, 0.5, 0.375, 0.4375, 0.375, 0.4375, 0.375, 0.5, 0.375, 0.5, 0.4375, 0.4375, 0.4375, 0.4375, 0.4375, 0.5, 0.4375, 0.5, 0.5, 0.4375, 0.5, 0.4375, 0.5, 0.5, 0.5, 0.5, 0.5625, 0.4375, 0.5625, 0.4375, 0.5625, 0.5, 0.5625, 0.5, 0.625, 0.4375, 0.625, 0.4375, 0.625, 0.5, 0.625, 0.5, 0.6875, 0.4375, 0.6875, 0.4375, 0.6875, 0.5, 0.6875, 0.5, 0.75, 0.4375, 0.75, 0.4375, 0.75, 0.5, 0.75, 0.5, 0.8125, 0.4375, 0.8125, 0.4375, 0.8125, 0.5, 0.8125, 0.5, 0.875, 0.4375, 0.875, 0.4375, 0.875, 0.5, 0.875, 0.5, 0.9375, 0.4375, 0.9375, 0.5, 0.0, 0.5625, 0.0, 0.5625, 0.0625, 0.5, 0.0625, 0.5, 0.0625, 0.5625, 0.0625, 0.5625, 0.125, 0.5, 0.125, 0.5, 0.125, 0.5625, 0.125, 0.5625, 0.1875, 0.5, 0.1875, 0.5, 0.1875, 0.5625, 0.1875, 0.5625, 0.25, 0.5, 0.25, 0.5, 0.25, 0.5625, 0.25, 0.5625, 0.3125, 0.5, 0.3125, 0.5, 0.3125, 0.5625, 0.3125, 0.5625, 0.375, 0.5, 0.375, 0.5, 0.375, 0.5625, 0.375, 0.5625, 0.4375, 0.5, 0.4375, 0.5, 0.4375, 0.5625, 0.4375, 0.5625, 0.5, 0.5, 0.5, 0.5, 0.5, 0.5625, 0.5, 0.5625, 0.5625, 0.5, 0.5625, 0.5, 0.5625, 0.5625, 0.5625, 0.5625, 0.625, 0.5, 0.625, 0.5, 0.625, 0.5625, 0.625, 0.5625, 0.6875, 0.5, 0.6875, 0.5, 0.6875, 0.5625, 0.6875, 0.5625, 0.75, 0.5, 0.75, 0.5, 0.75, 0.5625, 0.75, 0.5625, 0.8125, 0.5, 0.8125, 0.5, 0.8125, 0.5625, 0.8125, 0.5625, 0.875, 0.5, 0.875, 0.5, 0.875, 0.5625, 0.875, 0.5625, 0.9375, 0.5, 0.9375, 0.5625, 0.0, 0.625, 0.0, 0.625, 0.0625, 0.5625, 0.0625, 0.5625, 0.0625, 0.625, 0.0625, 0.625, 0.125, 0.5625, 0.125, 0.5625, 0.125, 0.625, 0.125, 0.625, 0.1875, 0.5625, 0.1875, 0.5625, 0.1875, 0.625, 0.1875, 0.625, 0.25, 0.5625, 0.25, 0.5625, 0.25, 0.625, 0.25, 0.625, 0.3125, 0.5625, 0.3125, 0.5625, 0.3125, 0.625, 0.3125, 0.625, 0.375, 0.5625, 0.375, 0.5625, 0.375, 0.625, 0.375, 0.625, 0.4375, 0.5625, 0.4375, 0.5625, 0.4375, 0.625, 0.4375, 0.625, 0.5, 0.5625, 0.5, 0.5625, 0.5, 0.625, 0.5, 0.625, 0.5625, 0.5625, 0.5625, 0.5625, 0.5625, 0.625, 0.5625, 0.625, 0.625, 0.5625, 0.625, 0.5625, 0.625, 0.625, 0.625, 0.625, 0.6875, 0.5625, 0.6875, 0.5625, 0.6875, 0.625, 0.6875, 0.625, 0.75, 0.5625, 0.75, 0.5625, 0.75, 0.625, 0.75, 0.625, 0.8125, 0.5625, 0.8125, 0.5625, 0.8125, 0.625, 0.8125, 0.625, 0.875, 0.5625, 0.875, 0.5625, 0.875, 0.625, 0.875, 0.625, 0.9375, 0.5625, 0.9375, 0.625, 0.0, 0.6875, 0.0, 0.6875, 0.0625, 0.625, 0.0625, 0.625, 0.0625, 0.6875, 0.0625, 0.6875, 0.125, 0.625, 0.125, 0.625, 0.125, 0.6875, 0.125, 0.6875, 0.1875, 0.625, 0.1875, 0.625, 0.1875, 0.6875, 0.1875, 0.6875, 0.25, 0.625, 0.25, 0.625, 0.25, 0.6875, 0.25, 0.6875, 0.3125, 0.625, 0.3125, 0.625, 0.3125, 0.6875, 0.3125, 0.6875, 0.375, 0.625, 0.375, 0.625, 0.375, 0.6875, 0.375, 0.6875, 0.4375, 0.625, 0.4375, 0.625, 0.4375, 0.6875, 0.4375, 0.6875, 0.5, 0.625, 0.5, 0.625, 0.5, 0.6875, 0.5, 0.6875, 0.5625, 0.625, 0.5625, 0.625, 0.5625, 0.6875, 0.5625, 0.6875, 0.625, 0.625, 0.625, 0.625, 0.625, 0.6875, 0.625, 0.6875, 0.6875, 0.625, 0.6875, 0.625, 0.6875, 0.6875, 0.6875, 0.6875, 0.75, 0.625, 0.75, 0.625, 0.75, 0.6875, 0.75, 0.6875, 0.8125, 0.625, 0.8125, 0.625, 0.8125, 0.6875, 0.8125, 0.6875, 0.875, 0.625, 0.875, 0.625, 0.875, 0.6875, 0.875, 0.6875, 0.9375, 0.625, 0.9375, 0.6875, 0.0, 0.75, 0.0, 0.75, 0.0625, 0.6875, 0.0625, 0.6875, 0.0625, 0.75, 0.0625, 0.75, 0.125, 0.6875, 0.125, 0.6875, 0.125, 0.75, 0.125, 0.75, 0.1875, 0.6875, 0.1875, 0.6875, 0.1875, 0.75, 0.1875, 0.75, 0.25, 0.6875, 0.25, 0.6875, 0.25, 0.75, 0.25, 0.75, 0.3125, 0.6875, 0.3125, 0.6875, 0.3125, 0.75, 0.3125, 0.75, 0.375, 0.6875, 0.375, 0.6875, 0.375, 0.75, 0.375, 0.75, 0.4375, 0.6875, 0.4375, 0.6875, 0.4375, 0.75, 0.4375, 0.75, 0.5, 0.6875, 0.5, 0.6875, 0.5, 0.75, 0.5, 0.75, 0.5625, 0.6875, 0.5625, 0.6875, 0.5625, 0.75, 0.5625, 0.75, 0.625, 0.6875, 0.625, 0.6875, 0.625, 0.75, 0.625, 0.75, 0.6875, 0.6875, 0.6875, 0.6875, 0.6875, 0.75, 0.6875, 0.75, 0.75, 0.6875, 0.75, 0.6875, 0.75, 0.75, 0.75, 0.75, 0.8125, 0.6875, 0.8125, 0.6875, 0.8125, 0.75, 0.8125, 0.75, 0.875, 0.6875, 0.875, 0.6875, 0.875, 0.75, 0.875, 0.75, 0.9375, 0.6875, 0.9375, 0.75, 0.0, 0.8125, 0.0, 0.8125, 0.0625, 0.75, 0.0625, 0.75, 0.0625, 0.8125, 0.0625, 0.8125, 0.125, 0.75, 0.125, 0.75, 0.125, 0.8125, 0.125, 0.8125, 0.1875, 0.75, 0.1875, 0.75, 0.1875, 0.8125, 0.1875, 0.8125, 0.25, 0.75, 0.25, 0.75, 0.25, 0.8125, 0.25, 0.8125, 0.3125, 0.75, 0.3125, 0.75, 0.3125, 0.8125, 0.3125, 0.8125, 0.375, 0.75, 0.375, 0.75, 0.375, 0.8125, 0.375, 0.8125, 0.4375, 0.75, 0.4375, 0.75, 0.4375, 0.8125, 0.4375, 0.8125, 0.5, 0.75, 0.5, 0.75, 0.5, 0.8125, 0.5, 0.8125, 0.5625, 0.75, 0.5625, 0.75, 0.5625, 0.8125, 0.5625, 0.8125, 0.625, 0.75, 0.625, 0.75, 0.625, 0.8125, 0.625, 0.8125, 0.6875, 0.75, 0.6875, 0.75, 0.6875, 0.8125, 0.6875, 0.8125, 0.75, 0.75, 0.75, 0.75, 0.75, 0.8125, 0.75, 0.8125, 0.8125, 0.75, 0.8125, 0.75, 0.8125, 0.8125, 0.8125, 0.8125, 0.875, 0.75, 0.875, 0.75, 0.875, 0.8125, 0.875, 0.8125, 0.9375, 0.75, 0.9375, 0.8125, 0.0, 0.875, 0.0, 0.875, 0.0625, 0.8125, 0.0625, 0.8125, 0.0625, 0.875, 0.0625, 0.875, 0.125, 0.8125, 0.125, 0.8125, 0.125, 0.875, 0.125, 0.875, 0.1875, 0.8125, 0.1875, 0.8125, 0.1875, 0.875, 0.1875, 0.875, 0.25, 0.8125, 0.25, 0.8125, 0.25, 0.875, 0.25, 0.875, 0.3125, 0.8125, 0.3125, 0.8125, 0.3125, 0.875, 0.3125, 0.875, 0.375, 0.8125, 0.375, 0.8125, 0.375, 0.875, 0.375, 0.875, 0.4375, 0.8125, 0.4375, 0.8125, 0.4375, 0.875, 0.4375, 0.875, 0.5, 0.8125, 0.5, 0.8125, 0.5, 0.875, 0.5, 0.875, 0.5625, 0.8125, 0.5625, 0.8125, 0.5625, 0.875, 0.5625, 0.875, 0.625, 0.8125, 0.625, 0.8125, 0.625, 0.875, 0.625, 0.875, 0.6875, 0.8125, 0.6875, 0.8125, 0.6875, 0.875, 0.6875, 0.875, 0.75, 0.8125, 0.75, 0.8125, 0.75, 0.875, 0.75, 0.875, 0.8125, 0.8125, 0.8125, 0.8125, 0.8125, 0.875, 0.8125, 0.875, 0.875, 0.8125, 0.875, 0.8125, 0.875, 0.875, 0.875, 0.875, 0.9375, 0.8125, 0.9375, 0.875, 0.0, 0.9375, 0.0, 0.9375, 0.0625, 0.875, 0.0625, 0.875, 0.0625, 0.9375, 0.0625, 0.9375, 0.125, 0.875, 0.125, 0.875, 0.125, 0.9375, 0.125, 0.9375, 0.1875, 0.875, 0.1875, 0.875, 0.1875, 0.9375, 0.1875, 0.9375, 0.25, 0.875, 0.25, 0.875, 0.25, 0.9375, 0.25, 0.9375, 0.3125, 0.875, 0.3125, 0.875, 0.3125, 0.9375, 0.3125, 0.9375, 0.375, 0.875, 0.375, 0.875, 0.375, 0.9375, 0.375, 0.9375, 0.4375, 0.875, 0.4375, 0.875, 0.4375, 0.9375, 0.4375, 0.9375, 0.5, 0.875, 0.5, 0.875, 0.5, 0.9375, 0.5, 0.9375, 0.5625, 0.875, 0.5625, 0.875, 0.5625, 0.9375, 0.5625, 0.9375, 0.625, 0.875, 0.625, 0.875, 0.625, 0.9375, 0.625, 0.9375, 0.6875, 0.875, 0.6875, 0.875, 0.6875, 0.9375, 0.6875, 0.9375, 0.75, 0.875, 0.75, 0.875, 0.75, 0.9375, 0.75, 0.9375, 0.8125, 0.875, 0.8125, 0.875, 0.8125, 0.9375, 0.8125, 0.9375, 0.875, 0.875, 0.875, 0.875, 0.875, 0.9375, 0.875, 0.9375, 0.9375, 0.875, 0.9375, 0.9375, 0.0, 1.0, 0.0, 1.0, 0.0625, 0.9375, 0.0625, 0.9375, 0.0625, 1.0, 0.0625, 1.0, 0.125, 0.9375, 0.125, 0.9375, 0.125, 1.0, 0.125, 1.0, 0.1875, 0.9375, 0.1875, 0.9375, 0.1875, 1.0, 0.1875, 1.0, 0.25, 0.9375, 0.25, 0.9375, 0.25, 1.0, 0.25, 1.0, 0.3125, 0.9375, 0.3125, 0.9375, 0.3125, 1.0, 0.3125, 1.0, 0.375, 0.9375, 0.375, 0.9375, 0.375, 1.0, 0.375, 1.0, 0.4375, 0.9375, 0.4375, 0.9375, 0.4375, 1.0, 0.4375, 1.0, 0.5, 0.9375, 0.5, 0.9375, 0.5, 1.0, 0.5, 1.0, 0.5625, 0.9375, 0.5625, 0.9375, 0.5625, 1.0, 0.5625, 1.0, 0.625, 0.9375, 0.625, 0.9375, 0.625, 1.0, 0.625, 1.0, 0.6875, 0.9375, 0.6875, 0.9375, 0.6875, 1.0, 0.6875, 1.0, 0.75, 0.9375, 0.75, 0.9375, 0.75, 1.0, 0.75, 1.0, 0.8125, 0.9375, 0.8125, 0.9375, 0.8125, 1.0, 0.8125, 1.0, 0.875, 0.9375, 0.875, 0.9375, 0.875, 1.0, 0.875, 1.0, 0.9375, 0.9375, 0.9375])
me_plane.materials.append(mat_cheesematerial)
me_plane.use_remesh_fix_poles = True
me_plane.use_remesh_preserve_attributes = False
me_plane.use_mirror_vertex_groups = False
me_plane.update()
me_cube_002 = bpy.data.meshes.new('Cube.002')
me_cube_002.from_pydata([(-3.946, -3.946, 0.04216), (-5.209, -5.209, 1.931), (-3.946, 3.946, 0.04216), (-5.209, 5.209, 1.931), (3.946, -3.946, 0.04216), (5.209, -5.209, 1.931), (3.946, 3.946, 0.04216), (5.209, 5.209, 1.931), (-5.209, -5.209, 1.779), (-5.209, 5.209, 1.779), (5.209, 5.209, 1.779), (5.209, -5.209, 1.779), (-5.209, 5.209, 1.049), (5.209, 5.209, 1.049), (5.209, -5.209, 1.049), (-5.209, -5.209, 1.049)], [], [(8, 1, 3, 9), (9, 3, 7, 10), (10, 7, 5, 11), (11, 5, 1, 8), (2, 6, 4, 0), (7, 3, 1, 5), (14, 11, 8, 15), (13, 10, 11, 14), (12, 9, 10, 13), (15, 8, 9, 12), (0, 15, 12, 2), (2, 12, 13, 6), (6, 13, 14, 4), (4, 14, 15, 0)])
me_cube_002.polygons.foreach_set('use_smooth', [True] * 14)
_uv = me_cube_002.uv_layers.new(name='UVMap')
_uv.uv.foreach_set('vector', [0.6137, 0.0, 0.625, 0.0, 0.625, 0.25, 0.6137, 0.25, 0.6137, 0.25, 0.625, 0.25, 0.625, 0.5, 0.6137, 0.5, 0.6137, 0.5, 0.625, 0.5, 0.625, 0.75, 0.6137, 0.75, 0.6137, 0.75, 0.625, 0.75, 0.625, 1.0, 0.6137, 1.0, 0.125, 0.5, 0.375, 0.5, 0.375, 0.75, 0.125, 0.75, 0.625, 0.5, 0.875, 0.5, 0.875, 0.75, 0.625, 0.75, 0.4755, 0.75, 0.6137, 0.75, 0.6137, 1.0, 0.4755, 1.0, 0.4755, 0.5, 0.6137, 0.5, 0.6137, 0.75, 0.4755, 0.75, 0.4755, 0.25, 0.6137, 0.25, 0.6137, 0.5, 0.4755, 0.5, 0.4755, 0.0, 0.6137, 0.0, 0.6137, 0.25, 0.4755, 0.25, 0.375, 0.0, 0.4755, 0.0, 0.4755, 0.25, 0.375, 0.25, 0.375, 0.25, 0.4755, 0.25, 0.4755, 0.5, 0.375, 0.5, 0.375, 0.5, 0.4755, 0.5, 0.4755, 0.75, 0.375, 0.75, 0.375, 0.75, 0.4755, 0.75, 0.4755, 1.0, 0.375, 1.0])
me_cube_002.materials.append(mat_bunmaterial)
me_cube_002.use_remesh_fix_poles = True
me_cube_002.use_remesh_preserve_attributes = False
me_cube_002.use_mirror_vertex_groups = False
me_cube_002.update()

# ---- objects
ob_point = bpy.data.objects.new('Point', light_point_001)
ob_cube = bpy.data.objects.new('Cube', me_cube)
ob_cube_001 = bpy.data.objects.new('Cube.001', me_cube_001)
ob_plane = bpy.data.objects.new('Plane', me_plane)
ob_cube_002 = bpy.data.objects.new('Cube.002', me_cube_002)
ob_point_001 = bpy.data.objects.new('Point.001', light_point)

# ---- transforms, parenting, visibility, modifiers, constraints
ob_point.location = (7.428, 9.696, 9.064)
ob_point.lineart.crease_threshold = 0.0
ob_cube.location = (0.0, 0.0, 0.0)
ob_cube.lineart.crease_threshold = 0.0
_m = ob_cube.modifiers.new('Subdivision', 'SUBSURF')
_m.uv_smooth = 'PRESERVE_CORNERS'
_m.levels = 4
ob_cube_001.location = (0.0, 0.0, 1.07)
ob_cube_001.lineart.crease_threshold = 0.0
_m = ob_cube_001.modifiers.new('Subdivision', 'SUBSURF')
_m.uv_smooth = 'PRESERVE_CORNERS'
_m.levels = 4
ob_plane.location = (0.0, 0.0, 2.656)
ob_plane.lineart.crease_threshold = 0.0
_m = ob_plane.modifiers.new('Solidify', 'SOLIDIFY')
_m.thickness = 0.08
_m = ob_plane.modifiers.new('Auto Smooth', 'NODES')
_m.node_group = ng_auto_smooth
_gi = [s.identifier for s in ng_auto_smooth.interface.items_tree if s.item_type == 'SOCKET' and s.in_out == 'INPUT']
_m[_gi[1]] = 0.5236  # Angle
ob_cube_002.location = (0.0, 0.0, 4.561)
ob_cube_002.rotation_euler = (-3.142, -0.0, 0.0)
ob_cube_002.lineart.crease_threshold = 0.0
_m = ob_cube_002.modifiers.new('Subdivision', 'SUBSURF')
_m.uv_smooth = 'PRESERVE_CORNERS'
_m.levels = 4
ob_point_001.location = (23.77, -6.74, 9.738)
ob_point_001.lineart.crease_threshold = 0.0

# ---- collection membership
col_collection.objects.link(ob_point)
col_collection.objects.link(ob_cube)
col_collection.objects.link(ob_cube_001)
col_collection.objects.link(ob_plane)
col_collection.objects.link(ob_cube_002)
col_collection.objects.link(ob_point_001)

# ---- scene / render settings (as saved in the file)
scene.frame_start = 1; scene.frame_end = 250; scene.frame_set(0)
scene.render.engine = 'BLENDER_EEVEE_NEXT'
scene.cycles.use_denoising = False
scene.cycles.samples = 128
scene.cycles.sampling_pattern = 'TABULATED_SOBOL'
scene.cycles.use_adaptive_sampling = False
scene.cycles.use_light_tree = False
scene.view_settings.view_transform = 'Filmic'
bpy.context.view_layer.update()

# ---- added for rendering (the .blend has no active camera): camera
cam_auto = bpy.data.cameras.new('AutoCamera')
cam_auto.lens = 50.0
cam_auto.sensor_width = 36.0
cam_auto.clip_end = 1000.0
ob_auto_camera = bpy.data.objects.new('AutoCamera', cam_auto)
scene.collection.objects.link(ob_auto_camera)
ob_auto_camera.location = (14.7341, -17.6809, 14.0539)
ob_auto_camera.rotation_euler = (1.09748, -7.21219e-08, 0.694738)
scene.camera = ob_auto_camera
bpy.context.view_layer.update()
